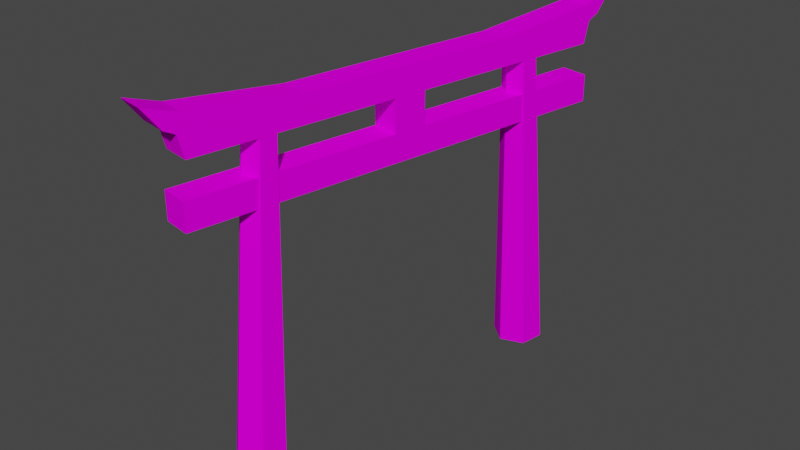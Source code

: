 # Source: jap_torii.blend  (saved by Blender 3.3.6; exported with 4.5.12 LTS)
import bpy
from mathutils import Matrix  # noqa: F401  (used for matrix-valued properties, if any)

bpy.ops.wm.read_factory_settings(use_empty=True)
scene = bpy.context.scene
scene.name = 'Scene'

# ---- collections
col_collection = bpy.data.collections.new('Collection'); scene.collection.children.link(col_collection)

# ---- images (referenced by path relative to the original .blend; pixels are not part of the script)
import os
ASSET_DIR = os.environ.get("B2B_ASSET_DIR", "")  # directory of the original .blend (textures are referenced by path, not embedded)
HERE = os.path.dirname(os.path.abspath(__file__))  # packed textures are extracted next to this script under _unpacked/

def load_image(name, relpath, width, height, colorspace="sRGB"):
    """Load a texture the original file referenced (path relative to the .blend, or extracted next to this script)."""
    p = next((c for c in (os.path.join(HERE, relpath), os.path.join(ASSET_DIR, relpath)) if relpath and os.path.exists(c)), "")
    if p:
        img = bpy.data.images.load(p, check_existing=True)
        img.name = name
    else:  # same state as the original file: an image datablock whose file is absent (Cycles renders it pink)
        img = bpy.data.images.new(name, width, height)
        img.source = "FILE"
        img.filepath = "//" + (relpath or name)
    img.colorspace_settings.name = colorspace
    return img
img_level2_256pillargate_png = load_image('level2_256pillargate.png', 'level2_256pillargate.png', 1024, 1024, 'sRGB')

# ---- materials (node trees are filled in below, after node groups)
mat_level2_256pillargate = bpy.data.materials.new('level2_256pillargate')
mat_level2_256pillargate.alpha_threshold = 0.0
mat_level2_256pillargate.use_transparent_shadow = False
mat_level2_256pillargate.diffuse_color = (1.0, 1.0, 1.0, 1.0)
mat_level2_256pillargate.roughness = 0.5

# ---- material node trees
mat_level2_256pillargate.use_nodes = True; mat_level2_256pillargate.node_tree.nodes.clear()
_N = mat_level2_256pillargate.node_tree.nodes; _L = mat_level2_256pillargate.node_tree.links
n0 = _N.new('ShaderNodeBsdfDiffuse'); n0.name = 'Diffuse BSDF'; n0.location = (0, 0)
n1 = _N.new('ShaderNodeTexImage'); n1.name = 'Image Texture'; n1.location = (0, 0)
n1.image = img_level2_256pillargate_png
n2 = _N.new('ShaderNodeOutputMaterial'); n2.name = 'Material Output'; n2.location = (0, 0)
_L.new(n0.outputs[0], n2.inputs[0])
_L.new(n1.outputs[0], n0.inputs[0])
n2.is_active_output = True

# ---- world
world_world = bpy.data.worlds.new('World'); scene.world = world_world
world_world.use_nodes = True; world_world.node_tree.nodes.clear()
_N = world_world.node_tree.nodes; _L = world_world.node_tree.links
n0 = _N.new('ShaderNodeOutputWorld'); n0.name = 'World Output'; n0.location = (300, 300)
n1 = _N.new('ShaderNodeBackground'); n1.name = 'Background'; n1.location = (10, 300)
n1.inputs[0].default_value = (0.05088, 0.05088, 0.05088, 1.0)
_L.new(n1.outputs[0], n0.inputs[0])
n0.is_active_output = True
world_world.color = (0.05088, 0.05088, 0.05088)
world_world.use_sun_shadow = False
world_world.sun_shadow_jitter_overblur = 0.0

# ---- meshes
me_track3_pmd0_mesh_001 = bpy.data.meshes.new('TRACK3.PMD0.mesh.001')
me_track3_pmd0_mesh_001.from_pydata([(3.48, 28.4, 35.52), (7.024, 27.73, 35.52), (-3.48, -28.4, 35.52), (-7.024, -27.73, 35.52), (0.7903, 14.02, 43.18), (4.334, 13.36, 43.18), (-0.7903, -14.02, 43.18), (-4.334, -13.36, 43.18), (-3.737, -29.76, 43.18), (-3.48, -28.4, 42.48), (-7.024, -27.73, 42.48), (-7.28, -29.1, 43.18), (-2.156, -1.722, 39.69), (-1.387, 2.385, 39.69), (-2.156, -1.722, 35.52), (-1.387, 2.385, 35.52), (-3.48, -28.4, 32.03), (-7.024, -27.73, 32.03), (3.48, 28.4, 42.48), (3.737, 29.76, 43.18), (4.121, 31.82, 45.96), (3.352, 27.71, 44.57), (7.024, 27.73, 32.03), (3.48, 28.4, 32.03), (-6.861, -21.5, 0.0), (-6.268, -18.33, 0.0), (-4.974, -16.78, 39.69), (-5.357, -18.82, 39.69), (1.387, -2.385, 39.69), (1.387, -2.385, 35.52), (-3.23, -17.26, 0.0), (-3.011, -16.09, 39.69), (3.776, 20.18, 39.69), (1.813, 19.49, 39.69), (1.377, 22.52, 0.0), (4.415, 23.59, 0.0), (-0.7845, -19.36, 0.0), (-1.377, -22.52, 0.0), (-1.813, -19.49, 39.69), (-1.43, -17.44, 39.69), (1.43, 17.44, 39.69), (3.011, 16.09, 39.69), (3.23, 17.26, 0.0), (0.7845, 19.36, 0.0), (2.156, 1.722, 39.69), (-3.352, -27.71, 39.69), (-3.352, -27.71, 44.57), (-6.896, -27.05, 39.69), (-6.896, -27.05, 44.57), (-4.121, -31.82, 45.96), (-7.664, -31.16, 45.96), (6.896, 27.05, 39.69), (3.352, 27.71, 39.69), (2.156, 1.722, 35.52), (4.974, 16.78, 39.69), (6.268, 18.33, 0.0), (-4.415, -23.59, 0.0), (-3.776, -20.18, 39.69), (7.28, 29.1, 43.18), (7.664, 31.16, 45.96), (6.896, 27.05, 44.57), (7.024, 27.73, 42.48), (5.357, 18.82, 39.69), (6.861, 21.5, 0.0)], [], [(0, 3, 2, 1), (4, 7, 6, 5), (8, 11, 10, 9), (12, 7, 4, 13), (12, 13, 15, 14), (2, 3, 17, 16), (18, 21, 20, 19), (16, 17, 23, 22), (24, 27, 26, 25), (28, 12, 14, 29), (25, 26, 31, 30), (32, 35, 34, 33), (36, 39, 38, 37), (40, 43, 42, 41), (28, 44, 5, 6), (28, 6, 46, 9, 45), (10, 48, 7, 12, 47), (46, 48, 50, 49), (44, 13, 52, 51), (53, 15, 13, 44), (9, 46, 49, 8), (30, 31, 39, 36), (33, 34, 43, 40), (41, 42, 55, 54), (45, 47, 12, 28), (50, 48, 10, 11), (56, 57, 27, 24), (9, 10, 47, 45), (58, 19, 20, 59), (49, 50, 11, 8), (60, 61, 58, 59), (37, 38, 57, 56), (62, 63, 35, 32), (5, 44, 51, 61, 60), (53, 22, 1), (28, 29, 53, 44), (7, 48, 46, 6), (16, 22, 53, 29), (21, 4, 5, 60), (14, 15, 0, 23, 17, 3), (16, 29, 2), (54, 55, 63, 62), (13, 4, 21, 18, 52), (51, 52, 18, 61), (61, 18, 19, 58), (22, 23, 0, 1), (59, 20, 21, 60)])
_uv = me_track3_pmd0_mesh_001.uv_layers.new(name='UVMap')
_uv.uv.foreach_set('vector', [0.9437, 0.7029, 0.05322, 0.7024, 0.05322, 0.7024, 0.9437, 0.7029, 0.06457, 0.8618, 0.06457, 0.8618, 0.06405, 0.8647, 0.06405, 0.8647, 0.03218, 0.8373, 0.03218, 0.8373, 0.05377, 0.8251, 0.05377, 0.8251, 0.4641, 0.7762, 0.2805, 0.8373, 0.7124, 0.8373, 0.5289, 0.7762, 0.4641, 0.7762, 0.5289, 0.7762, 0.5289, 0.7029, 0.4641, 0.7029, 0.05322, 0.7024, 0.05322, 0.7024, 0.05322, 0.6412, 0.05322, 0.6412, 0.9392, 0.8251, 0.9284, 0.8618, 0.9931, 0.8862, 0.9607, 0.8373, 0.05322, 0.6412, 0.05322, 0.6412, 0.9437, 0.6418, 0.9437, 0.6418, 0.004101, 0.9706, 0.6356, 0.919, 0.6354, 0.886, 0.003754, 0.9195, 0.4641, 0.7762, 0.4641, 0.7762, 0.4641, 0.7029, 0.4641, 0.7029, 0.003754, 0.9195, 0.6354, 0.886, 0.6352, 0.8695, 0.00358, 0.8939, 0.6313, 0.5513, -0.0009, 0.5016, -0.000726, 0.5272, 0.6314, 0.5678, 0.003754, 0.9195, 0.6354, 0.886, 0.6356, 0.919, 0.004101, 0.9706, 0.6316, 0.6008, -0.000379, 0.5783, -0.000206, 0.6038, 0.6317, 0.6173, 0.4641, 0.7762, 0.5289, 0.7762, 0.7124, 0.8373, 0.2805, 0.8373, 0.4641, 0.7762, 0.2805, 0.8373, 0.06457, 0.8618, 0.05377, 0.8251, 0.06457, 0.7762, 0.05377, 0.8251, 0.06457, 0.8618, 0.2805, 0.8373, 0.4641, 0.7762, 0.06457, 0.7762, 0.06457, 0.8618, 0.06457, 0.8618, -0.000215, 0.8862, -0.000215, 0.8862, 0.5289, 0.7762, 0.5289, 0.7762, 0.9284, 0.7762, 0.9284, 0.7762, 0.5289, 0.7029, 0.5289, 0.7029, 0.5289, 0.7762, 0.5289, 0.7762, 0.05377, 0.8251, 0.06457, 0.8618, -0.000215, 0.8862, 0.03218, 0.8373, 0.00358, 0.8939, 0.6352, 0.8695, 0.6354, 0.886, 0.003754, 0.9195, 0.6314, 0.5678, -0.000726, 0.5272, -0.000379, 0.5783, 0.6316, 0.6008, 0.6317, 0.6173, -0.000206, 0.6038, -0.000379, 0.5783, 0.6316, 0.6008, 0.06457, 0.7762, 0.06457, 0.7762, 0.4641, 0.7762, 0.4641, 0.7762, -0.000215, 0.8862, 0.06457, 0.8618, 0.05377, 0.8251, 0.03218, 0.8373, 0.004275, 0.9961, 0.6357, 0.9356, 0.6356, 0.919, 0.004101, 0.9706, 0.05377, 0.8251, 0.05377, 0.8251, 0.06457, 0.7762, 0.06457, 0.7762, 0.9607, 0.8373, 0.9607, 0.8373, 0.9931, 0.8862, 0.9931, 0.8862, -0.000215, 0.8862, -0.000215, 0.8862, 0.03218, 0.8373, 0.03218, 0.8373, 0.9284, 0.8618, 0.9392, 0.8251, 0.9607, 0.8373, 0.9931, 0.8862, 0.004101, 0.9706, 0.6356, 0.919, 0.6357, 0.9356, 0.004275, 0.9961, 0.6314, 0.5678, -0.000726, 0.5272, -0.0009, 0.5016, 0.6313, 0.5513, 0.7124, 0.8373, 0.5289, 0.7762, 0.9284, 0.7762, 0.9392, 0.8251, 0.9284, 0.8618, 0.5289, 0.7029, 0.9437, 0.6418, 0.9437, 0.7029, 0.4641, 0.7762, 0.4641, 0.7029, 0.5289, 0.7029, 0.5289, 0.7762, 0.06457, 0.8618, 0.06457, 0.8618, 0.06405, 0.8647, 0.06405, 0.8647, 0.05322, 0.6412, 0.9437, 0.6418, 0.5289, 0.7029, 0.4641, 0.7029, 0.06457, 0.8618, 0.06457, 0.8618, 0.06405, 0.8647, 0.06405, 0.8647, 0.4641, 0.7029, 0.5289, 0.7029, 0.9437, 0.7029, 0.9437, 0.6418, 0.05322, 0.6412, 0.05322, 0.7024, 0.05322, 0.6412, 0.4641, 0.7029, 0.05322, 0.7024, 0.6316, 0.6008, -0.000379, 0.5783, -0.000726, 0.5272, 0.6314, 0.5678, 0.5289, 0.7762, 0.7124, 0.8373, 0.9284, 0.8618, 0.9392, 0.8251, 0.9284, 0.7762, 0.9284, 0.7762, 0.9284, 0.7762, 0.9392, 0.8251, 0.9392, 0.8251, 0.9392, 0.8251, 0.9392, 0.8251, 0.9607, 0.8373, 0.9607, 0.8373, 0.9437, 0.6418, 0.9437, 0.6418, 0.9437, 0.7029, 0.9437, 0.7029, 0.9931, 0.8862, 0.9931, 0.8862, 0.9284, 0.8618, 0.9284, 0.8618])
me_track3_pmd0_mesh_001.materials.append(mat_level2_256pillargate)
me_track3_pmd0_mesh_001.use_remesh_preserve_volume = False
me_track3_pmd0_mesh_001.use_remesh_preserve_attributes = False
me_track3_pmd0_mesh_001.use_mirror_vertex_groups = False
me_track3_pmd0_mesh_001.update()

# ---- objects
ob_main = bpy.data.objects.new('main', me_track3_pmd0_mesh_001)

# ---- transforms, parenting, visibility, modifiers, constraints
ob_main.location = (0.0, 0.0, 0.0)
ob_main.lineart.crease_threshold = 0.0

# ---- collection membership
col_collection.objects.link(ob_main)

# ---- scene / render settings (as saved in the file)
scene.frame_start = 1; scene.frame_end = 250; scene.frame_set(1)
scene.render.engine = 'BLENDER_EEVEE_NEXT'
scene.cycles.sampling_pattern = 'TABULATED_SOBOL'
scene.cycles.use_light_tree = False
scene.view_settings.view_transform = 'Filmic'
bpy.context.view_layer.update()

# ---- added for rendering (the .blend has no active camera and no usable light): camera, sun
cam_auto = bpy.data.cameras.new('AutoCamera')
cam_auto.lens = 50.0
cam_auto.sensor_width = 36.0
cam_auto.clip_end = 1298.71
ob_auto_camera = bpy.data.objects.new('AutoCamera', cam_auto)
scene.collection.objects.link(ob_auto_camera)
ob_auto_camera.location = (74.0009, -88.801, 82.1813)
ob_auto_camera.rotation_euler = (1.09748, -7.21219e-08, 0.694738)
scene.camera = ob_auto_camera
light_auto_sun = bpy.data.lights.new('AutoSun', 'SUN')
light_auto_sun.energy = 3.0
light_auto_sun.angle = 0.0523599
ob_auto_sun = bpy.data.objects.new('AutoSun', light_auto_sun)
scene.collection.objects.link(ob_auto_sun)
ob_auto_sun.rotation_euler = (0.872665, 0.174533, 0.523599)
bpy.context.view_layer.update()
